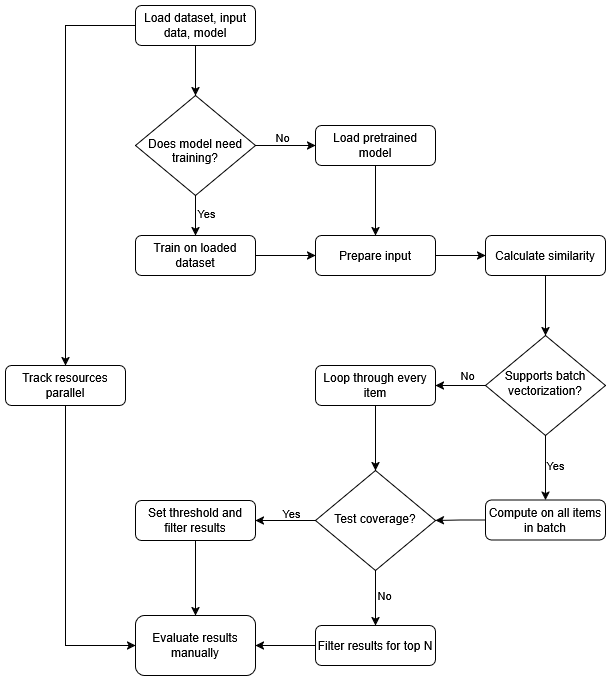

The diagram above was exported from draw.io. Its source (the exported page's mxGraphModel, read from the mxfile embedded in the PNG):
<mxGraphModel dx="703" dy="749" grid="1" gridSize="10" guides="1" tooltips="1" connect="1" arrows="1" fold="1" page="1" pageScale="1" pageWidth="827" pageHeight="1169" math="0" shadow="0">
  <root>
    <mxCell id="WIyWlLk6GJQsqaUBKTNV-0" />
    <mxCell id="WIyWlLk6GJQsqaUBKTNV-1" parent="WIyWlLk6GJQsqaUBKTNV-0" />
    <mxCell id="0hx1AGSqlQ7yerCC3934-5" style="edgeStyle=orthogonalEdgeStyle;rounded=0;orthogonalLoop=1;jettySize=auto;html=1;entryX=0.5;entryY=0;entryDx=0;entryDy=0;" edge="1" parent="WIyWlLk6GJQsqaUBKTNV-1" source="WIyWlLk6GJQsqaUBKTNV-3" target="WIyWlLk6GJQsqaUBKTNV-6">
      <mxGeometry relative="1" as="geometry" />
    </mxCell>
    <mxCell id="0hx1AGSqlQ7yerCC3934-38" style="edgeStyle=orthogonalEdgeStyle;rounded=0;orthogonalLoop=1;jettySize=auto;html=1;entryX=0.5;entryY=0;entryDx=0;entryDy=0;" edge="1" parent="WIyWlLk6GJQsqaUBKTNV-1" source="WIyWlLk6GJQsqaUBKTNV-3" target="0hx1AGSqlQ7yerCC3934-37">
      <mxGeometry relative="1" as="geometry" />
    </mxCell>
    <mxCell id="WIyWlLk6GJQsqaUBKTNV-3" value="Load dataset, input data, model" style="rounded=1;whiteSpace=wrap;html=1;fontSize=12;glass=0;strokeWidth=1;shadow=0;" parent="WIyWlLk6GJQsqaUBKTNV-1" vertex="1">
      <mxGeometry x="160" y="70" width="120" height="40" as="geometry" />
    </mxCell>
    <mxCell id="0hx1AGSqlQ7yerCC3934-1" style="edgeStyle=orthogonalEdgeStyle;rounded=0;orthogonalLoop=1;jettySize=auto;html=1;entryX=0.5;entryY=0;entryDx=0;entryDy=0;" edge="1" parent="WIyWlLk6GJQsqaUBKTNV-1" source="WIyWlLk6GJQsqaUBKTNV-6" target="WIyWlLk6GJQsqaUBKTNV-12">
      <mxGeometry relative="1" as="geometry" />
    </mxCell>
    <mxCell id="0hx1AGSqlQ7yerCC3934-2" value="Yes" style="edgeLabel;html=1;align=center;verticalAlign=middle;resizable=0;points=[];" vertex="1" connectable="0" parent="0hx1AGSqlQ7yerCC3934-1">
      <mxGeometry x="-0.16" y="5" relative="1" as="geometry">
        <mxPoint x="5" as="offset" />
      </mxGeometry>
    </mxCell>
    <mxCell id="0hx1AGSqlQ7yerCC3934-3" style="edgeStyle=orthogonalEdgeStyle;rounded=0;orthogonalLoop=1;jettySize=auto;html=1;entryX=0;entryY=0.5;entryDx=0;entryDy=0;" edge="1" parent="WIyWlLk6GJQsqaUBKTNV-1" source="WIyWlLk6GJQsqaUBKTNV-6" target="WIyWlLk6GJQsqaUBKTNV-7">
      <mxGeometry relative="1" as="geometry" />
    </mxCell>
    <mxCell id="0hx1AGSqlQ7yerCC3934-4" value="No" style="edgeLabel;html=1;align=center;verticalAlign=middle;resizable=0;points=[];" vertex="1" connectable="0" parent="0hx1AGSqlQ7yerCC3934-3">
      <mxGeometry x="-0.1429" y="-5" relative="1" as="geometry">
        <mxPoint y="-14" as="offset" />
      </mxGeometry>
    </mxCell>
    <mxCell id="WIyWlLk6GJQsqaUBKTNV-6" value="&lt;div&gt;&lt;br&gt;&lt;/div&gt;&lt;div&gt;Does model need training?&lt;/div&gt;" style="rhombus;whiteSpace=wrap;html=1;shadow=0;fontFamily=Helvetica;fontSize=12;align=center;strokeWidth=1;spacing=6;spacingTop=-4;" parent="WIyWlLk6GJQsqaUBKTNV-1" vertex="1">
      <mxGeometry x="160" y="160" width="120" height="100" as="geometry" />
    </mxCell>
    <mxCell id="0hx1AGSqlQ7yerCC3934-7" style="edgeStyle=orthogonalEdgeStyle;rounded=0;orthogonalLoop=1;jettySize=auto;html=1;entryX=0.5;entryY=0;entryDx=0;entryDy=0;" edge="1" parent="WIyWlLk6GJQsqaUBKTNV-1" source="WIyWlLk6GJQsqaUBKTNV-7" target="WIyWlLk6GJQsqaUBKTNV-11">
      <mxGeometry relative="1" as="geometry" />
    </mxCell>
    <mxCell id="WIyWlLk6GJQsqaUBKTNV-7" value="Load pretrained model" style="rounded=1;whiteSpace=wrap;html=1;fontSize=12;glass=0;strokeWidth=1;shadow=0;" parent="WIyWlLk6GJQsqaUBKTNV-1" vertex="1">
      <mxGeometry x="340" y="190" width="120" height="40" as="geometry" />
    </mxCell>
    <mxCell id="WIyWlLk6GJQsqaUBKTNV-11" value="Prepare input" style="rounded=1;whiteSpace=wrap;html=1;fontSize=12;glass=0;strokeWidth=1;shadow=0;" parent="WIyWlLk6GJQsqaUBKTNV-1" vertex="1">
      <mxGeometry x="340" y="300" width="120" height="40" as="geometry" />
    </mxCell>
    <mxCell id="0hx1AGSqlQ7yerCC3934-6" style="edgeStyle=orthogonalEdgeStyle;rounded=0;orthogonalLoop=1;jettySize=auto;html=1;entryX=0;entryY=0.5;entryDx=0;entryDy=0;" edge="1" parent="WIyWlLk6GJQsqaUBKTNV-1" source="WIyWlLk6GJQsqaUBKTNV-12" target="WIyWlLk6GJQsqaUBKTNV-11">
      <mxGeometry relative="1" as="geometry" />
    </mxCell>
    <mxCell id="WIyWlLk6GJQsqaUBKTNV-12" value="Train on loaded dataset" style="rounded=1;whiteSpace=wrap;html=1;fontSize=12;glass=0;strokeWidth=1;shadow=0;" parent="WIyWlLk6GJQsqaUBKTNV-1" vertex="1">
      <mxGeometry x="160" y="300" width="120" height="40" as="geometry" />
    </mxCell>
    <mxCell id="0hx1AGSqlQ7yerCC3934-13" value="" style="edgeStyle=orthogonalEdgeStyle;rounded=0;orthogonalLoop=1;jettySize=auto;html=1;" edge="1" parent="WIyWlLk6GJQsqaUBKTNV-1" source="WIyWlLk6GJQsqaUBKTNV-11" target="0hx1AGSqlQ7yerCC3934-12">
      <mxGeometry relative="1" as="geometry">
        <mxPoint x="400" y="340" as="sourcePoint" />
        <mxPoint x="400" y="400" as="targetPoint" />
      </mxGeometry>
    </mxCell>
    <mxCell id="0hx1AGSqlQ7yerCC3934-17" style="edgeStyle=orthogonalEdgeStyle;rounded=0;orthogonalLoop=1;jettySize=auto;html=1;entryX=0.5;entryY=0;entryDx=0;entryDy=0;" edge="1" parent="WIyWlLk6GJQsqaUBKTNV-1" source="0hx1AGSqlQ7yerCC3934-12" target="0hx1AGSqlQ7yerCC3934-16">
      <mxGeometry relative="1" as="geometry" />
    </mxCell>
    <mxCell id="0hx1AGSqlQ7yerCC3934-12" value="Calculate similarity" style="rounded=1;whiteSpace=wrap;html=1;fontSize=12;glass=0;strokeWidth=1;shadow=0;" vertex="1" parent="WIyWlLk6GJQsqaUBKTNV-1">
      <mxGeometry x="510" y="300" width="120" height="40" as="geometry" />
    </mxCell>
    <mxCell id="0hx1AGSqlQ7yerCC3934-18" style="edgeStyle=orthogonalEdgeStyle;rounded=0;orthogonalLoop=1;jettySize=auto;html=1;" edge="1" parent="WIyWlLk6GJQsqaUBKTNV-1" source="0hx1AGSqlQ7yerCC3934-16">
      <mxGeometry relative="1" as="geometry">
        <mxPoint x="460" y="450" as="targetPoint" />
      </mxGeometry>
    </mxCell>
    <mxCell id="0hx1AGSqlQ7yerCC3934-26" value="No" style="edgeLabel;html=1;align=center;verticalAlign=middle;resizable=0;points=[];" vertex="1" connectable="0" parent="0hx1AGSqlQ7yerCC3934-18">
      <mxGeometry x="-0.604" y="-2" relative="1" as="geometry">
        <mxPoint x="-8" y="-8" as="offset" />
      </mxGeometry>
    </mxCell>
    <mxCell id="0hx1AGSqlQ7yerCC3934-21" style="edgeStyle=orthogonalEdgeStyle;rounded=0;orthogonalLoop=1;jettySize=auto;html=1;entryX=0.5;entryY=0;entryDx=0;entryDy=0;" edge="1" parent="WIyWlLk6GJQsqaUBKTNV-1" source="0hx1AGSqlQ7yerCC3934-16" target="0hx1AGSqlQ7yerCC3934-20">
      <mxGeometry relative="1" as="geometry" />
    </mxCell>
    <mxCell id="0hx1AGSqlQ7yerCC3934-27" value="Yes" style="edgeLabel;html=1;align=center;verticalAlign=middle;resizable=0;points=[];" vertex="1" connectable="0" parent="0hx1AGSqlQ7yerCC3934-21">
      <mxGeometry x="-0.1008" relative="1" as="geometry">
        <mxPoint x="9" as="offset" />
      </mxGeometry>
    </mxCell>
    <mxCell id="0hx1AGSqlQ7yerCC3934-16" value="Supports batch vectorization?" style="rhombus;whiteSpace=wrap;html=1;shadow=0;fontFamily=Helvetica;fontSize=12;align=center;strokeWidth=1;spacing=6;spacingTop=-4;" vertex="1" parent="WIyWlLk6GJQsqaUBKTNV-1">
      <mxGeometry x="510" y="400" width="120" height="100" as="geometry" />
    </mxCell>
    <mxCell id="0hx1AGSqlQ7yerCC3934-23" style="edgeStyle=orthogonalEdgeStyle;rounded=0;orthogonalLoop=1;jettySize=auto;html=1;entryX=0.5;entryY=0;entryDx=0;entryDy=0;" edge="1" parent="WIyWlLk6GJQsqaUBKTNV-1" source="0hx1AGSqlQ7yerCC3934-19" target="0hx1AGSqlQ7yerCC3934-25">
      <mxGeometry relative="1" as="geometry">
        <mxPoint x="400" y="540" as="targetPoint" />
      </mxGeometry>
    </mxCell>
    <mxCell id="0hx1AGSqlQ7yerCC3934-19" value="Loop through every item" style="rounded=1;whiteSpace=wrap;html=1;fontSize=12;glass=0;strokeWidth=1;shadow=0;" vertex="1" parent="WIyWlLk6GJQsqaUBKTNV-1">
      <mxGeometry x="340" y="430" width="120" height="40" as="geometry" />
    </mxCell>
    <mxCell id="0hx1AGSqlQ7yerCC3934-24" style="edgeStyle=orthogonalEdgeStyle;rounded=0;orthogonalLoop=1;jettySize=auto;html=1;entryX=1;entryY=0.5;entryDx=0;entryDy=0;" edge="1" parent="WIyWlLk6GJQsqaUBKTNV-1" source="0hx1AGSqlQ7yerCC3934-20" target="0hx1AGSqlQ7yerCC3934-25">
      <mxGeometry relative="1" as="geometry">
        <mxPoint x="460" y="560" as="targetPoint" />
      </mxGeometry>
    </mxCell>
    <mxCell id="0hx1AGSqlQ7yerCC3934-20" value="Compute on all items in batch" style="rounded=1;whiteSpace=wrap;html=1;fontSize=12;glass=0;strokeWidth=1;shadow=0;" vertex="1" parent="WIyWlLk6GJQsqaUBKTNV-1">
      <mxGeometry x="510" y="564.5" width="120" height="40" as="geometry" />
    </mxCell>
    <mxCell id="0hx1AGSqlQ7yerCC3934-29" style="edgeStyle=orthogonalEdgeStyle;rounded=0;orthogonalLoop=1;jettySize=auto;html=1;entryX=1;entryY=0.5;entryDx=0;entryDy=0;" edge="1" parent="WIyWlLk6GJQsqaUBKTNV-1" source="0hx1AGSqlQ7yerCC3934-25" target="0hx1AGSqlQ7yerCC3934-28">
      <mxGeometry relative="1" as="geometry" />
    </mxCell>
    <mxCell id="0hx1AGSqlQ7yerCC3934-30" value="Yes" style="edgeLabel;html=1;align=center;verticalAlign=middle;resizable=0;points=[];" vertex="1" connectable="0" parent="0hx1AGSqlQ7yerCC3934-29">
      <mxGeometry y="-3" relative="1" as="geometry">
        <mxPoint x="5" y="-5" as="offset" />
      </mxGeometry>
    </mxCell>
    <mxCell id="0hx1AGSqlQ7yerCC3934-32" style="edgeStyle=orthogonalEdgeStyle;rounded=0;orthogonalLoop=1;jettySize=auto;html=1;entryX=0.5;entryY=0;entryDx=0;entryDy=0;" edge="1" parent="WIyWlLk6GJQsqaUBKTNV-1" source="0hx1AGSqlQ7yerCC3934-25" target="0hx1AGSqlQ7yerCC3934-31">
      <mxGeometry relative="1" as="geometry" />
    </mxCell>
    <mxCell id="0hx1AGSqlQ7yerCC3934-33" value="No" style="edgeLabel;html=1;align=center;verticalAlign=middle;resizable=0;points=[];" vertex="1" connectable="0" parent="0hx1AGSqlQ7yerCC3934-32">
      <mxGeometry x="0.0545" y="5" relative="1" as="geometry">
        <mxPoint x="3" y="-5" as="offset" />
      </mxGeometry>
    </mxCell>
    <mxCell id="0hx1AGSqlQ7yerCC3934-25" value="Test coverage?" style="rhombus;whiteSpace=wrap;html=1;shadow=0;fontFamily=Helvetica;fontSize=12;align=center;strokeWidth=1;spacing=6;spacingTop=-4;" vertex="1" parent="WIyWlLk6GJQsqaUBKTNV-1">
      <mxGeometry x="340" y="535" width="120" height="100" as="geometry" />
    </mxCell>
    <mxCell id="0hx1AGSqlQ7yerCC3934-35" style="edgeStyle=orthogonalEdgeStyle;rounded=0;orthogonalLoop=1;jettySize=auto;html=1;entryX=0.5;entryY=0;entryDx=0;entryDy=0;" edge="1" parent="WIyWlLk6GJQsqaUBKTNV-1" source="0hx1AGSqlQ7yerCC3934-28" target="0hx1AGSqlQ7yerCC3934-34">
      <mxGeometry relative="1" as="geometry" />
    </mxCell>
    <mxCell id="0hx1AGSqlQ7yerCC3934-28" value="Set threshold and filter results" style="rounded=1;whiteSpace=wrap;html=1;fontSize=12;glass=0;strokeWidth=1;shadow=0;" vertex="1" parent="WIyWlLk6GJQsqaUBKTNV-1">
      <mxGeometry x="160" y="565" width="120" height="40" as="geometry" />
    </mxCell>
    <mxCell id="0hx1AGSqlQ7yerCC3934-36" style="edgeStyle=orthogonalEdgeStyle;rounded=0;orthogonalLoop=1;jettySize=auto;html=1;entryX=1;entryY=0.5;entryDx=0;entryDy=0;" edge="1" parent="WIyWlLk6GJQsqaUBKTNV-1" source="0hx1AGSqlQ7yerCC3934-31" target="0hx1AGSqlQ7yerCC3934-34">
      <mxGeometry relative="1" as="geometry" />
    </mxCell>
    <mxCell id="0hx1AGSqlQ7yerCC3934-31" value="Filter results for top N" style="rounded=1;whiteSpace=wrap;html=1;fontSize=12;glass=0;strokeWidth=1;shadow=0;" vertex="1" parent="WIyWlLk6GJQsqaUBKTNV-1">
      <mxGeometry x="340" y="690" width="120" height="40" as="geometry" />
    </mxCell>
    <mxCell id="0hx1AGSqlQ7yerCC3934-34" value="Evaluate results manually" style="rounded=1;whiteSpace=wrap;html=1;fontSize=12;glass=0;strokeWidth=1;shadow=0;" vertex="1" parent="WIyWlLk6GJQsqaUBKTNV-1">
      <mxGeometry x="160" y="680" width="120" height="60" as="geometry" />
    </mxCell>
    <mxCell id="0hx1AGSqlQ7yerCC3934-39" style="edgeStyle=orthogonalEdgeStyle;rounded=0;orthogonalLoop=1;jettySize=auto;html=1;entryX=0;entryY=0.5;entryDx=0;entryDy=0;" edge="1" parent="WIyWlLk6GJQsqaUBKTNV-1" source="0hx1AGSqlQ7yerCC3934-37" target="0hx1AGSqlQ7yerCC3934-34">
      <mxGeometry relative="1" as="geometry">
        <Array as="points">
          <mxPoint x="90" y="710" />
        </Array>
      </mxGeometry>
    </mxCell>
    <mxCell id="0hx1AGSqlQ7yerCC3934-37" value="Track resources parallel" style="rounded=1;whiteSpace=wrap;html=1;fontSize=12;glass=0;strokeWidth=1;shadow=0;" vertex="1" parent="WIyWlLk6GJQsqaUBKTNV-1">
      <mxGeometry x="30" y="430" width="120" height="40" as="geometry" />
    </mxCell>
  </root>
</mxGraphModel>